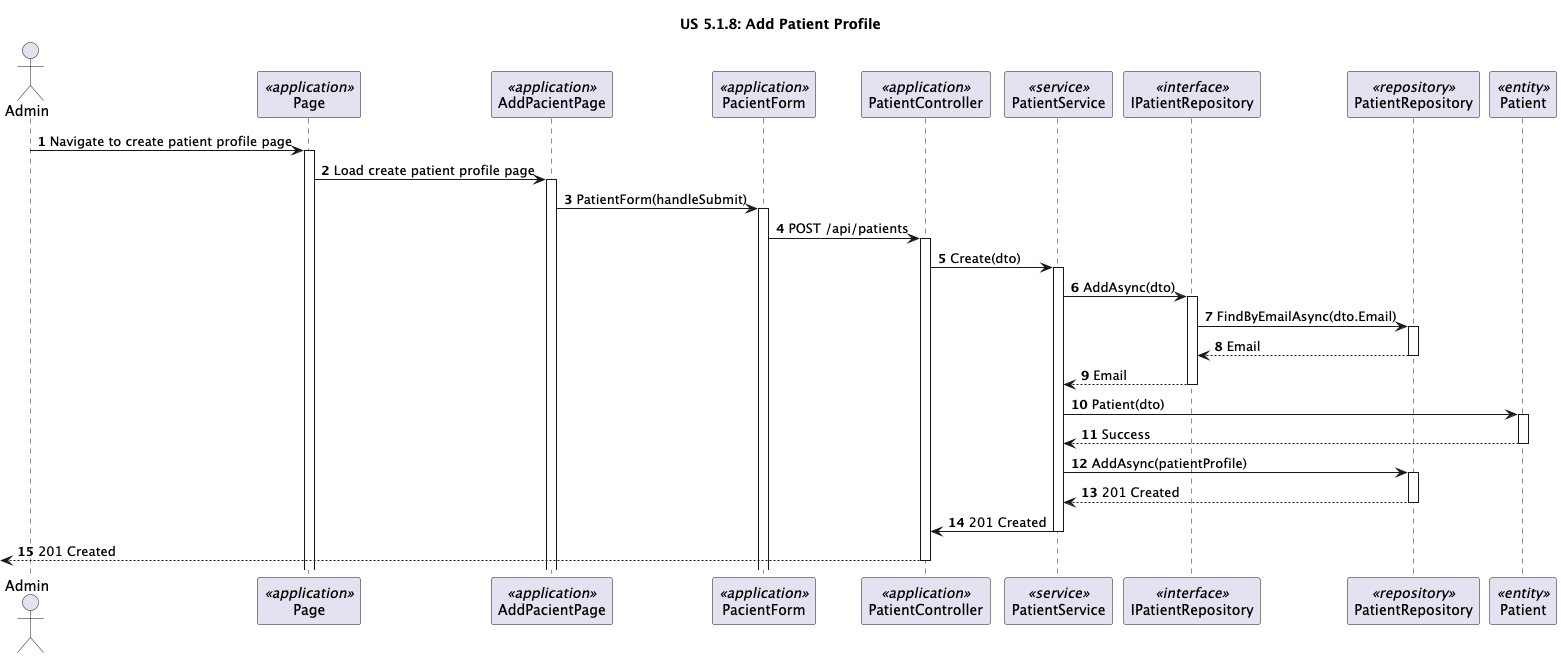

The diagram above was rendered by PlantUML. Its source (embedded in the PNG):
@startuml
'https://plantuml.com/sequence-diagram

autonumber
title US 5.1.8: Add Patient Profile

actor "Admin" as admin 
participant "Page" as page <<application>>
participant "AddPacientPage" as pacientPage <<application>> 
participant "PacientForm" as form <<application>> 
participant "PatientController" as con <<application>>
participant "PatientService" as ser <<service>>
participant "IPatientRepository" as repo1 <<interface>>
participant "PatientRepository" as repo <<repository>>
participant "Patient" as patient <<entity>>


admin -> page : Navigate to create patient profile page
activate page 
page -> pacientPage : Load create patient profile page
activate pacientPage
pacientPage -> form : PatientForm(handleSubmit)
activate form
form-> con: POST /api/patients
activate con 
con -> ser: Create(dto)
activate ser
ser -> repo1: AddAsync(dto)
activate repo1
repo1 -> repo: FindByEmailAsync(dto.Email)
activate repo
repo --> repo1: Email
deactivate repo
repo1 --> ser: Email
deactivate repo1
ser -> patient: Patient(dto)
activate patient
patient --> ser: Success
deactivate patient
ser -> repo: AddAsync(patientProfile)
activate repo
repo --> ser: 201 Created
deactivate repo
ser -> con: 201 Created
deactivate ser
<-- con: 201 Created
deactivate con


@enduml